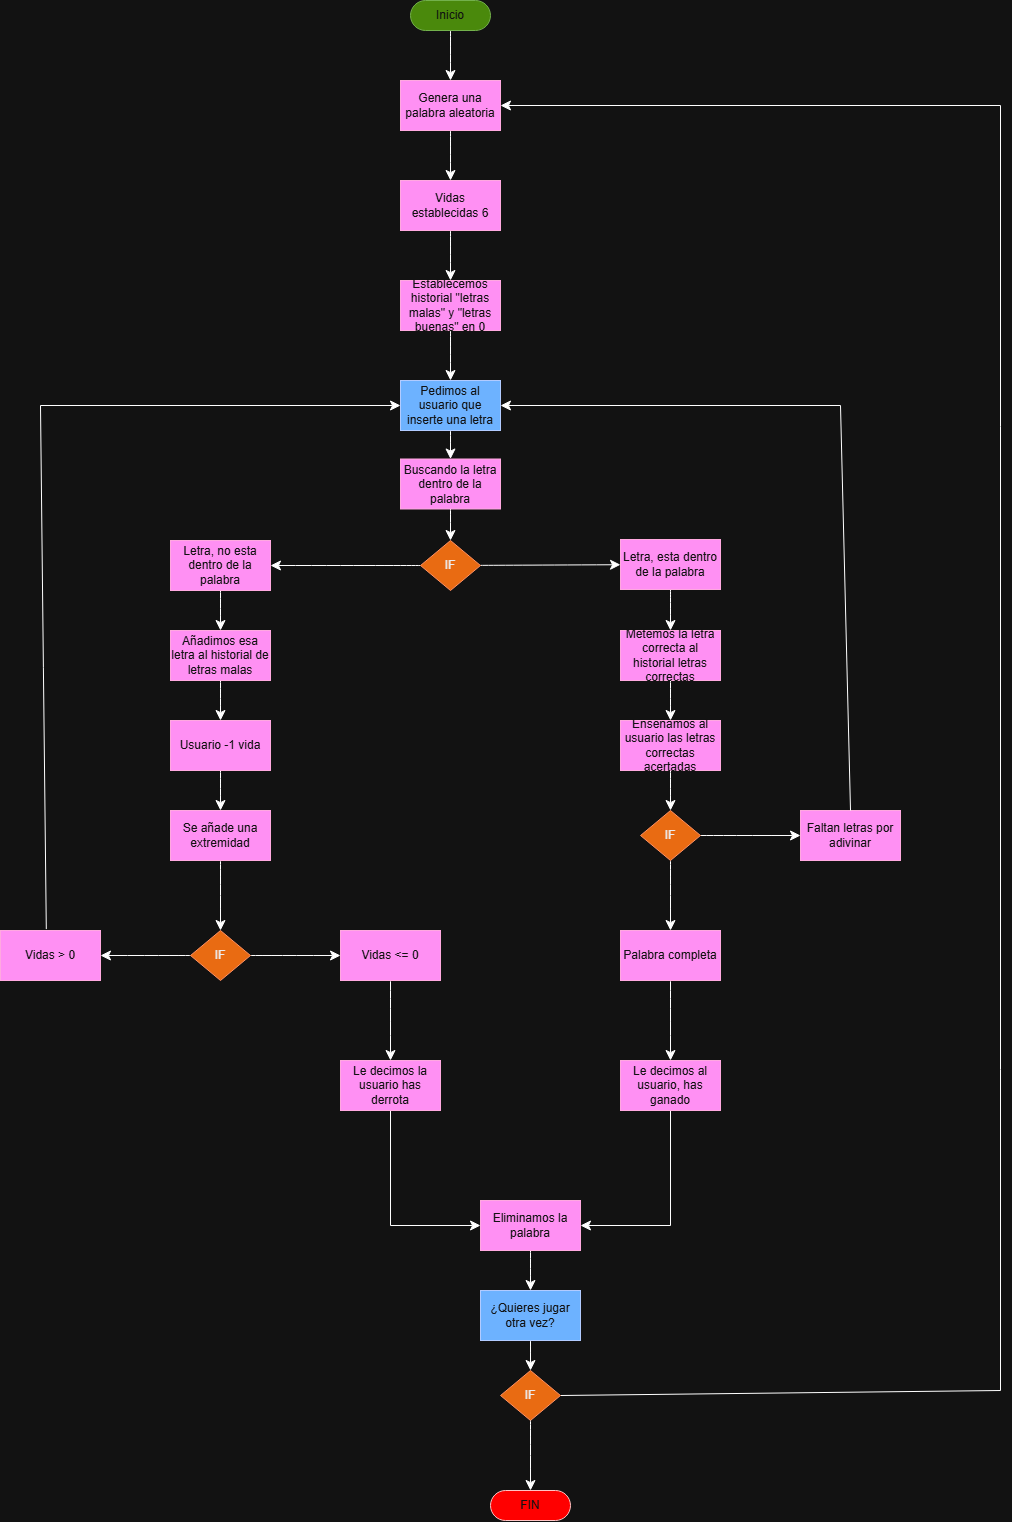

The diagram above was exported from draw.io. Its source (the exported page's mxGraphModel, read from the mxfile embedded in the PNG):
<mxGraphModel dx="2472" dy="1560" grid="1" gridSize="10" guides="1" tooltips="1" connect="1" arrows="1" fold="1" page="1" pageScale="1" pageWidth="1169" pageHeight="827" math="0" shadow="0">
  <root>
    <mxCell id="0" />
    <mxCell id="1" parent="0" />
    <mxCell id="gGIHDSp3mHJRc3VviHpU-2" style="edgeStyle=none;curved=1;rounded=0;orthogonalLoop=1;jettySize=auto;html=1;exitX=0.5;exitY=0.5;exitDx=0;exitDy=15;exitPerimeter=0;fontSize=12;startSize=8;endSize=8;" edge="1" parent="1" source="gGIHDSp3mHJRc3VviHpU-1" target="gGIHDSp3mHJRc3VviHpU-3">
      <mxGeometry relative="1" as="geometry">
        <mxPoint x="290" y="20" as="targetPoint" />
      </mxGeometry>
    </mxCell>
    <mxCell id="gGIHDSp3mHJRc3VviHpU-1" value="Inicio" style="html=1;dashed=0;whiteSpace=wrap;shape=mxgraph.dfd.start;fillColor=#60a917;fontColor=#ffffff;strokeColor=#2D7600;" vertex="1" parent="1">
      <mxGeometry x="250" y="-70" width="80" height="30" as="geometry" />
    </mxCell>
    <mxCell id="gGIHDSp3mHJRc3VviHpU-12" value="" style="edgeStyle=none;curved=1;rounded=0;orthogonalLoop=1;jettySize=auto;html=1;fontSize=12;startSize=8;endSize=8;" edge="1" parent="1" source="gGIHDSp3mHJRc3VviHpU-3" target="gGIHDSp3mHJRc3VviHpU-11">
      <mxGeometry relative="1" as="geometry" />
    </mxCell>
    <mxCell id="gGIHDSp3mHJRc3VviHpU-3" value="Genera una palabra aleatoria" style="html=1;dashed=0;whiteSpace=wrap;fillColor=#d80073;fontColor=#ffffff;strokeColor=#A50040;" vertex="1" parent="1">
      <mxGeometry x="240" y="10" width="100" height="50" as="geometry" />
    </mxCell>
    <mxCell id="gGIHDSp3mHJRc3VviHpU-17" value="" style="edgeStyle=none;curved=1;rounded=0;orthogonalLoop=1;jettySize=auto;html=1;fontSize=12;startSize=8;endSize=8;" edge="1" parent="1" source="gGIHDSp3mHJRc3VviHpU-4" target="gGIHDSp3mHJRc3VviHpU-16">
      <mxGeometry relative="1" as="geometry" />
    </mxCell>
    <mxCell id="gGIHDSp3mHJRc3VviHpU-4" value="Pedimos al usuario que inserte una letra" style="html=1;dashed=0;whiteSpace=wrap;fillColor=#0050ef;fontColor=#ffffff;strokeColor=#001DBC;" vertex="1" parent="1">
      <mxGeometry x="240" y="310" width="100" height="50" as="geometry" />
    </mxCell>
    <mxCell id="gGIHDSp3mHJRc3VviHpU-10" value="" style="edgeStyle=none;curved=1;rounded=0;orthogonalLoop=1;jettySize=auto;html=1;fontSize=12;startSize=8;endSize=8;" edge="1" parent="1" source="gGIHDSp3mHJRc3VviHpU-7" target="gGIHDSp3mHJRc3VviHpU-9">
      <mxGeometry relative="1" as="geometry" />
    </mxCell>
    <mxCell id="gGIHDSp3mHJRc3VviHpU-38" value="" style="edgeStyle=none;curved=1;rounded=0;orthogonalLoop=1;jettySize=auto;html=1;fontSize=12;startSize=8;endSize=8;" edge="1" parent="1" source="gGIHDSp3mHJRc3VviHpU-7" target="gGIHDSp3mHJRc3VviHpU-36">
      <mxGeometry relative="1" as="geometry" />
    </mxCell>
    <mxCell id="gGIHDSp3mHJRc3VviHpU-7" value="IF" style="shape=rhombus;html=1;dashed=0;whiteSpace=wrap;perimeter=rhombusPerimeter;fillColor=#fa6800;fontColor=#000000;strokeColor=#C73500;" vertex="1" parent="1">
      <mxGeometry x="260" y="470" width="60" height="50" as="geometry" />
    </mxCell>
    <mxCell id="gGIHDSp3mHJRc3VviHpU-22" style="edgeStyle=none;curved=1;rounded=0;orthogonalLoop=1;jettySize=auto;html=1;entryX=0.5;entryY=0;entryDx=0;entryDy=0;fontSize=12;startSize=8;endSize=8;" edge="1" parent="1" source="gGIHDSp3mHJRc3VviHpU-9" target="gGIHDSp3mHJRc3VviHpU-15">
      <mxGeometry relative="1" as="geometry" />
    </mxCell>
    <mxCell id="gGIHDSp3mHJRc3VviHpU-9" value="Letra, no esta dentro de la palabra" style="html=1;dashed=0;whiteSpace=wrap;fillColor=#d80073;fontColor=#ffffff;strokeColor=#A50040;" vertex="1" parent="1">
      <mxGeometry x="10" y="470" width="100" height="50" as="geometry" />
    </mxCell>
    <mxCell id="gGIHDSp3mHJRc3VviHpU-59" value="" style="edgeStyle=none;curved=1;rounded=0;orthogonalLoop=1;jettySize=auto;html=1;fontSize=12;startSize=8;endSize=8;" edge="1" parent="1" source="gGIHDSp3mHJRc3VviHpU-11" target="gGIHDSp3mHJRc3VviHpU-58">
      <mxGeometry relative="1" as="geometry" />
    </mxCell>
    <mxCell id="gGIHDSp3mHJRc3VviHpU-11" value="Vidas establecidas 6" style="html=1;dashed=0;whiteSpace=wrap;fillColor=#d80073;fontColor=#ffffff;strokeColor=#A50040;" vertex="1" parent="1">
      <mxGeometry x="240" y="110" width="100" height="50" as="geometry" />
    </mxCell>
    <mxCell id="gGIHDSp3mHJRc3VviHpU-24" style="edgeStyle=none;curved=1;rounded=0;orthogonalLoop=1;jettySize=auto;html=1;exitX=0.5;exitY=1;exitDx=0;exitDy=0;entryX=0.5;entryY=0;entryDx=0;entryDy=0;fontSize=12;startSize=8;endSize=8;" edge="1" parent="1" source="gGIHDSp3mHJRc3VviHpU-14" target="gGIHDSp3mHJRc3VviHpU-21">
      <mxGeometry relative="1" as="geometry" />
    </mxCell>
    <mxCell id="gGIHDSp3mHJRc3VviHpU-14" value="Usuario -1 vida" style="html=1;dashed=0;whiteSpace=wrap;fillColor=#d80073;fontColor=#ffffff;strokeColor=#A50040;" vertex="1" parent="1">
      <mxGeometry x="10" y="650" width="100" height="50" as="geometry" />
    </mxCell>
    <mxCell id="gGIHDSp3mHJRc3VviHpU-23" value="" style="edgeStyle=none;curved=1;rounded=0;orthogonalLoop=1;jettySize=auto;html=1;fontSize=12;startSize=8;endSize=8;entryX=0.5;entryY=0;entryDx=0;entryDy=0;" edge="1" parent="1" source="gGIHDSp3mHJRc3VviHpU-15" target="gGIHDSp3mHJRc3VviHpU-14">
      <mxGeometry relative="1" as="geometry" />
    </mxCell>
    <mxCell id="gGIHDSp3mHJRc3VviHpU-15" value="Añadimos esa letra al historial de letras malas" style="html=1;dashed=0;whiteSpace=wrap;fillColor=#d80073;fontColor=#ffffff;strokeColor=#A50040;" vertex="1" parent="1">
      <mxGeometry x="10" y="560" width="100" height="50" as="geometry" />
    </mxCell>
    <mxCell id="gGIHDSp3mHJRc3VviHpU-18" value="" style="edgeStyle=none;curved=1;rounded=0;orthogonalLoop=1;jettySize=auto;html=1;fontSize=12;startSize=8;endSize=8;" edge="1" parent="1" source="gGIHDSp3mHJRc3VviHpU-16" target="gGIHDSp3mHJRc3VviHpU-7">
      <mxGeometry relative="1" as="geometry" />
    </mxCell>
    <mxCell id="gGIHDSp3mHJRc3VviHpU-16" value="Buscando la letra dentro de la palabra" style="html=1;dashed=0;whiteSpace=wrap;fillColor=#d80073;fontColor=#ffffff;strokeColor=#A50040;" vertex="1" parent="1">
      <mxGeometry x="240" y="388.5" width="100" height="50" as="geometry" />
    </mxCell>
    <mxCell id="gGIHDSp3mHJRc3VviHpU-27" style="edgeStyle=none;curved=1;rounded=0;orthogonalLoop=1;jettySize=auto;html=1;exitX=0.5;exitY=1;exitDx=0;exitDy=0;entryX=0.5;entryY=0;entryDx=0;entryDy=0;fontSize=12;startSize=8;endSize=8;" edge="1" parent="1" source="gGIHDSp3mHJRc3VviHpU-21" target="gGIHDSp3mHJRc3VviHpU-25">
      <mxGeometry relative="1" as="geometry" />
    </mxCell>
    <mxCell id="gGIHDSp3mHJRc3VviHpU-21" value="Se añade una extremidad" style="html=1;dashed=0;whiteSpace=wrap;fillColor=#d80073;fontColor=#ffffff;strokeColor=#A50040;" vertex="1" parent="1">
      <mxGeometry x="10" y="740" width="100" height="50" as="geometry" />
    </mxCell>
    <mxCell id="gGIHDSp3mHJRc3VviHpU-28" style="edgeStyle=none;curved=1;rounded=0;orthogonalLoop=1;jettySize=auto;html=1;exitX=0;exitY=0.5;exitDx=0;exitDy=0;entryX=1;entryY=0.5;entryDx=0;entryDy=0;fontSize=12;startSize=8;endSize=8;" edge="1" parent="1" source="gGIHDSp3mHJRc3VviHpU-25" target="gGIHDSp3mHJRc3VviHpU-26">
      <mxGeometry relative="1" as="geometry" />
    </mxCell>
    <mxCell id="gGIHDSp3mHJRc3VviHpU-33" style="edgeStyle=none;curved=1;rounded=0;orthogonalLoop=1;jettySize=auto;html=1;exitX=1;exitY=0.5;exitDx=0;exitDy=0;entryX=0;entryY=0.5;entryDx=0;entryDy=0;fontSize=12;startSize=8;endSize=8;" edge="1" parent="1" source="gGIHDSp3mHJRc3VviHpU-25" target="gGIHDSp3mHJRc3VviHpU-32">
      <mxGeometry relative="1" as="geometry" />
    </mxCell>
    <mxCell id="gGIHDSp3mHJRc3VviHpU-25" value="IF" style="shape=rhombus;html=1;dashed=0;whiteSpace=wrap;perimeter=rhombusPerimeter;fillColor=#fa6800;fontColor=#000000;strokeColor=#C73500;" vertex="1" parent="1">
      <mxGeometry x="30" y="860" width="60" height="50" as="geometry" />
    </mxCell>
    <mxCell id="gGIHDSp3mHJRc3VviHpU-26" value="Vidas &amp;gt; 0" style="html=1;dashed=0;whiteSpace=wrap;fillColor=#d80073;fontColor=#ffffff;strokeColor=#A50040;" vertex="1" parent="1">
      <mxGeometry x="-160" y="860" width="100" height="50" as="geometry" />
    </mxCell>
    <mxCell id="gGIHDSp3mHJRc3VviHpU-30" value="" style="endArrow=classic;html=1;rounded=0;fontSize=12;startSize=8;endSize=8;curved=0;exitX=0.458;exitY=-0.028;exitDx=0;exitDy=0;entryX=0;entryY=0.5;entryDx=0;entryDy=0;exitPerimeter=0;" edge="1" parent="1" source="gGIHDSp3mHJRc3VviHpU-26" target="gGIHDSp3mHJRc3VviHpU-4">
      <mxGeometry width="50" height="50" relative="1" as="geometry">
        <mxPoint x="-130" y="580" as="sourcePoint" />
        <mxPoint x="-110" y="330" as="targetPoint" />
        <Array as="points">
          <mxPoint x="-120" y="335" />
        </Array>
      </mxGeometry>
    </mxCell>
    <mxCell id="gGIHDSp3mHJRc3VviHpU-35" style="edgeStyle=none;curved=1;rounded=0;orthogonalLoop=1;jettySize=auto;html=1;exitX=0.5;exitY=1;exitDx=0;exitDy=0;entryX=0.5;entryY=0;entryDx=0;entryDy=0;fontSize=12;startSize=8;endSize=8;" edge="1" parent="1" source="gGIHDSp3mHJRc3VviHpU-32" target="gGIHDSp3mHJRc3VviHpU-34">
      <mxGeometry relative="1" as="geometry" />
    </mxCell>
    <mxCell id="gGIHDSp3mHJRc3VviHpU-32" value="Vidas &amp;lt;= 0" style="html=1;dashed=0;whiteSpace=wrap;fillColor=#d80073;fontColor=#ffffff;strokeColor=#A50040;" vertex="1" parent="1">
      <mxGeometry x="180" y="860" width="100" height="50" as="geometry" />
    </mxCell>
    <mxCell id="gGIHDSp3mHJRc3VviHpU-55" style="edgeStyle=none;curved=0;rounded=0;orthogonalLoop=1;jettySize=auto;html=1;exitX=0.5;exitY=1;exitDx=0;exitDy=0;entryX=0;entryY=0.5;entryDx=0;entryDy=0;fontSize=12;startSize=8;endSize=8;" edge="1" parent="1" source="gGIHDSp3mHJRc3VviHpU-34" target="gGIHDSp3mHJRc3VviHpU-54">
      <mxGeometry relative="1" as="geometry">
        <Array as="points">
          <mxPoint x="230" y="1155" />
        </Array>
      </mxGeometry>
    </mxCell>
    <mxCell id="gGIHDSp3mHJRc3VviHpU-34" value="Le decimos la usuario has derrota" style="html=1;dashed=0;whiteSpace=wrap;fillColor=#d80073;fontColor=#ffffff;strokeColor=#A50040;" vertex="1" parent="1">
      <mxGeometry x="180" y="990" width="100" height="50" as="geometry" />
    </mxCell>
    <mxCell id="gGIHDSp3mHJRc3VviHpU-40" value="" style="edgeStyle=none;curved=1;rounded=0;orthogonalLoop=1;jettySize=auto;html=1;fontSize=12;startSize=8;endSize=8;" edge="1" parent="1" source="gGIHDSp3mHJRc3VviHpU-36" target="gGIHDSp3mHJRc3VviHpU-39">
      <mxGeometry relative="1" as="geometry" />
    </mxCell>
    <mxCell id="gGIHDSp3mHJRc3VviHpU-36" value="Letra, esta dentro de la palabra" style="html=1;dashed=0;whiteSpace=wrap;fillColor=#d80073;fontColor=#ffffff;strokeColor=#A50040;" vertex="1" parent="1">
      <mxGeometry x="460" y="469" width="100" height="50" as="geometry" />
    </mxCell>
    <mxCell id="gGIHDSp3mHJRc3VviHpU-42" value="" style="edgeStyle=none;curved=1;rounded=0;orthogonalLoop=1;jettySize=auto;html=1;fontSize=12;startSize=8;endSize=8;" edge="1" parent="1" source="gGIHDSp3mHJRc3VviHpU-39" target="gGIHDSp3mHJRc3VviHpU-41">
      <mxGeometry relative="1" as="geometry" />
    </mxCell>
    <mxCell id="gGIHDSp3mHJRc3VviHpU-39" value="Metemos la letra correcta al historial letras correctas" style="html=1;dashed=0;whiteSpace=wrap;fillColor=#d80073;fontColor=#ffffff;strokeColor=#A50040;" vertex="1" parent="1">
      <mxGeometry x="460" y="560" width="100" height="50" as="geometry" />
    </mxCell>
    <mxCell id="gGIHDSp3mHJRc3VviHpU-45" value="" style="edgeStyle=none;curved=1;rounded=0;orthogonalLoop=1;jettySize=auto;html=1;fontSize=12;startSize=8;endSize=8;" edge="1" parent="1" source="gGIHDSp3mHJRc3VviHpU-41" target="gGIHDSp3mHJRc3VviHpU-44">
      <mxGeometry relative="1" as="geometry" />
    </mxCell>
    <mxCell id="gGIHDSp3mHJRc3VviHpU-41" value="Enseñamos al usuario las letras correctas acertadas" style="html=1;dashed=0;whiteSpace=wrap;fillColor=#d80073;fontColor=#ffffff;strokeColor=#A50040;" vertex="1" parent="1">
      <mxGeometry x="460" y="650" width="100" height="50" as="geometry" />
    </mxCell>
    <mxCell id="gGIHDSp3mHJRc3VviHpU-48" value="" style="edgeStyle=none;curved=1;rounded=0;orthogonalLoop=1;jettySize=auto;html=1;fontSize=12;startSize=8;endSize=8;" edge="1" parent="1" source="gGIHDSp3mHJRc3VviHpU-44" target="gGIHDSp3mHJRc3VviHpU-47">
      <mxGeometry relative="1" as="geometry" />
    </mxCell>
    <mxCell id="gGIHDSp3mHJRc3VviHpU-49" value="" style="edgeStyle=none;curved=1;rounded=0;orthogonalLoop=1;jettySize=auto;html=1;fontSize=12;startSize=8;endSize=8;" edge="1" parent="1" source="gGIHDSp3mHJRc3VviHpU-44" target="gGIHDSp3mHJRc3VviHpU-46">
      <mxGeometry relative="1" as="geometry" />
    </mxCell>
    <mxCell id="gGIHDSp3mHJRc3VviHpU-44" value="IF" style="shape=rhombus;html=1;dashed=0;whiteSpace=wrap;perimeter=rhombusPerimeter;fillColor=#fa6800;fontColor=#000000;strokeColor=#C73500;" vertex="1" parent="1">
      <mxGeometry x="480" y="740" width="60" height="50" as="geometry" />
    </mxCell>
    <mxCell id="gGIHDSp3mHJRc3VviHpU-46" value="Faltan letras por adivinar" style="html=1;dashed=0;whiteSpace=wrap;fillColor=#d80073;fontColor=#ffffff;strokeColor=#A50040;" vertex="1" parent="1">
      <mxGeometry x="640" y="740" width="100" height="50" as="geometry" />
    </mxCell>
    <mxCell id="gGIHDSp3mHJRc3VviHpU-51" value="" style="edgeStyle=none;curved=1;rounded=0;orthogonalLoop=1;jettySize=auto;html=1;fontSize=12;startSize=8;endSize=8;" edge="1" parent="1" source="gGIHDSp3mHJRc3VviHpU-47" target="gGIHDSp3mHJRc3VviHpU-50">
      <mxGeometry relative="1" as="geometry" />
    </mxCell>
    <mxCell id="gGIHDSp3mHJRc3VviHpU-47" value="Palabra completa" style="html=1;dashed=0;whiteSpace=wrap;fillColor=#d80073;fontColor=#ffffff;strokeColor=#A50040;" vertex="1" parent="1">
      <mxGeometry x="460" y="860" width="100" height="50" as="geometry" />
    </mxCell>
    <mxCell id="gGIHDSp3mHJRc3VviHpU-78" style="edgeStyle=none;curved=0;rounded=0;orthogonalLoop=1;jettySize=auto;html=1;exitX=0.5;exitY=1;exitDx=0;exitDy=0;fontSize=12;startSize=8;endSize=8;entryX=1;entryY=0.5;entryDx=0;entryDy=0;" edge="1" parent="1" source="gGIHDSp3mHJRc3VviHpU-50" target="gGIHDSp3mHJRc3VviHpU-54">
      <mxGeometry relative="1" as="geometry">
        <mxPoint x="509.7692307692305" y="1160" as="targetPoint" />
        <Array as="points">
          <mxPoint x="510" y="1155" />
        </Array>
      </mxGeometry>
    </mxCell>
    <mxCell id="gGIHDSp3mHJRc3VviHpU-50" value="Le decimos al usuario, has ganado" style="html=1;dashed=0;whiteSpace=wrap;fillColor=#d80073;fontColor=#ffffff;strokeColor=#A50040;" vertex="1" parent="1">
      <mxGeometry x="460" y="990" width="100" height="50" as="geometry" />
    </mxCell>
    <mxCell id="gGIHDSp3mHJRc3VviHpU-52" value="" style="endArrow=classic;html=1;rounded=0;fontSize=12;startSize=8;endSize=8;curved=0;exitX=0.5;exitY=0;exitDx=0;exitDy=0;entryX=1;entryY=0.5;entryDx=0;entryDy=0;" edge="1" parent="1" source="gGIHDSp3mHJRc3VviHpU-46" target="gGIHDSp3mHJRc3VviHpU-4">
      <mxGeometry width="50" height="50" relative="1" as="geometry">
        <mxPoint x="490" y="690" as="sourcePoint" />
        <mxPoint x="690" y="330" as="targetPoint" />
        <Array as="points">
          <mxPoint x="680" y="335" />
        </Array>
      </mxGeometry>
    </mxCell>
    <mxCell id="gGIHDSp3mHJRc3VviHpU-74" style="edgeStyle=none;curved=1;rounded=0;orthogonalLoop=1;jettySize=auto;html=1;exitX=0.5;exitY=1;exitDx=0;exitDy=0;entryX=0.5;entryY=0;entryDx=0;entryDy=0;fontSize=12;startSize=8;endSize=8;" edge="1" parent="1" source="gGIHDSp3mHJRc3VviHpU-54" target="gGIHDSp3mHJRc3VviHpU-57">
      <mxGeometry relative="1" as="geometry" />
    </mxCell>
    <mxCell id="gGIHDSp3mHJRc3VviHpU-54" value="Eliminamos la palabra" style="html=1;dashed=0;whiteSpace=wrap;fillColor=#d80073;fontColor=#ffffff;strokeColor=#A50040;" vertex="1" parent="1">
      <mxGeometry x="320" y="1130" width="100" height="50" as="geometry" />
    </mxCell>
    <mxCell id="gGIHDSp3mHJRc3VviHpU-73" style="edgeStyle=none;curved=1;rounded=0;orthogonalLoop=1;jettySize=auto;html=1;exitX=0.5;exitY=1;exitDx=0;exitDy=0;entryX=0.5;entryY=0;entryDx=0;entryDy=0;fontSize=12;startSize=8;endSize=8;" edge="1" parent="1" source="gGIHDSp3mHJRc3VviHpU-57" target="gGIHDSp3mHJRc3VviHpU-66">
      <mxGeometry relative="1" as="geometry" />
    </mxCell>
    <mxCell id="gGIHDSp3mHJRc3VviHpU-57" value="¿Quieres jugar otra vez?" style="html=1;dashed=0;whiteSpace=wrap;fillColor=#0050ef;fontColor=#ffffff;strokeColor=#001DBC;" vertex="1" parent="1">
      <mxGeometry x="320" y="1220" width="100" height="50" as="geometry" />
    </mxCell>
    <mxCell id="gGIHDSp3mHJRc3VviHpU-61" style="edgeStyle=none;curved=1;rounded=0;orthogonalLoop=1;jettySize=auto;html=1;exitX=0.5;exitY=1;exitDx=0;exitDy=0;entryX=0.5;entryY=0;entryDx=0;entryDy=0;fontSize=12;startSize=8;endSize=8;" edge="1" parent="1" source="gGIHDSp3mHJRc3VviHpU-58" target="gGIHDSp3mHJRc3VviHpU-4">
      <mxGeometry relative="1" as="geometry" />
    </mxCell>
    <mxCell id="gGIHDSp3mHJRc3VviHpU-58" value="Establecemos historial &quot;letras malas&quot; y &quot;letras buenas&quot; en 0" style="html=1;dashed=0;whiteSpace=wrap;fillColor=#d80073;fontColor=#ffffff;strokeColor=#A50040;" vertex="1" parent="1">
      <mxGeometry x="240" y="210" width="100" height="50" as="geometry" />
    </mxCell>
    <mxCell id="gGIHDSp3mHJRc3VviHpU-79" style="edgeStyle=none;curved=0;rounded=0;orthogonalLoop=1;jettySize=auto;html=1;exitX=1;exitY=0.5;exitDx=0;exitDy=0;fontSize=12;startSize=8;endSize=8;entryX=1;entryY=0.5;entryDx=0;entryDy=0;" edge="1" parent="1" source="gGIHDSp3mHJRc3VviHpU-66" target="gGIHDSp3mHJRc3VviHpU-3">
      <mxGeometry relative="1" as="geometry">
        <mxPoint x="840" y="40" as="targetPoint" />
        <Array as="points">
          <mxPoint x="840" y="1320" />
          <mxPoint x="840" y="35" />
        </Array>
      </mxGeometry>
    </mxCell>
    <mxCell id="gGIHDSp3mHJRc3VviHpU-66" value="IF" style="shape=rhombus;html=1;dashed=0;whiteSpace=wrap;perimeter=rhombusPerimeter;fillColor=#fa6800;fontColor=#000000;strokeColor=#C73500;" vertex="1" parent="1">
      <mxGeometry x="340" y="1300" width="60" height="50" as="geometry" />
    </mxCell>
    <mxCell id="gGIHDSp3mHJRc3VviHpU-70" value="FIN" style="html=1;dashed=0;whiteSpace=wrap;shape=mxgraph.dfd.start;fillColor=light-dark(#E51400,#FF0000);fontColor=#ffffff;strokeColor=#6F0000;" vertex="1" parent="1">
      <mxGeometry x="330" y="1420" width="80" height="30" as="geometry" />
    </mxCell>
    <mxCell id="gGIHDSp3mHJRc3VviHpU-71" style="edgeStyle=none;curved=1;rounded=0;orthogonalLoop=1;jettySize=auto;html=1;exitX=0.5;exitY=1;exitDx=0;exitDy=0;entryX=0.5;entryY=0.5;entryDx=0;entryDy=-15;entryPerimeter=0;fontSize=12;startSize=8;endSize=8;" edge="1" parent="1" source="gGIHDSp3mHJRc3VviHpU-66" target="gGIHDSp3mHJRc3VviHpU-70">
      <mxGeometry relative="1" as="geometry" />
    </mxCell>
  </root>
</mxGraphModel>